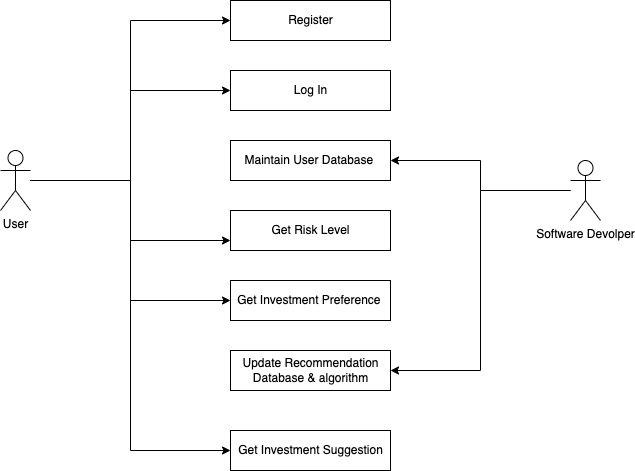

The diagram above was exported from draw.io. Its source (the exported page's mxGraphModel, read from the mxfile embedded in the PNG):
<mxGraphModel dx="952" dy="464" grid="1" gridSize="10" guides="1" tooltips="1" connect="1" arrows="1" fold="1" page="1" pageScale="1" pageWidth="850" pageHeight="1100" math="0" shadow="0">
  <root>
    <mxCell id="0" />
    <mxCell id="1" parent="0" />
    <mxCell id="4oUzno4X8mEqL5oq4Z7--18" style="edgeStyle=orthogonalEdgeStyle;rounded=0;orthogonalLoop=1;jettySize=auto;html=1;entryX=0;entryY=0.5;entryDx=0;entryDy=0;" edge="1" parent="1" source="4oUzno4X8mEqL5oq4Z7--1" target="4oUzno4X8mEqL5oq4Z7--5">
      <mxGeometry relative="1" as="geometry" />
    </mxCell>
    <mxCell id="4oUzno4X8mEqL5oq4Z7--19" style="edgeStyle=orthogonalEdgeStyle;rounded=0;orthogonalLoop=1;jettySize=auto;html=1;entryX=0;entryY=0.5;entryDx=0;entryDy=0;" edge="1" parent="1" source="4oUzno4X8mEqL5oq4Z7--1" target="4oUzno4X8mEqL5oq4Z7--6">
      <mxGeometry relative="1" as="geometry" />
    </mxCell>
    <mxCell id="4oUzno4X8mEqL5oq4Z7--20" style="edgeStyle=orthogonalEdgeStyle;rounded=0;orthogonalLoop=1;jettySize=auto;html=1;entryX=0;entryY=0.75;entryDx=0;entryDy=0;" edge="1" parent="1" source="4oUzno4X8mEqL5oq4Z7--1" target="4oUzno4X8mEqL5oq4Z7--7">
      <mxGeometry relative="1" as="geometry" />
    </mxCell>
    <mxCell id="4oUzno4X8mEqL5oq4Z7--21" style="edgeStyle=orthogonalEdgeStyle;rounded=0;orthogonalLoop=1;jettySize=auto;html=1;entryX=0;entryY=0.5;entryDx=0;entryDy=0;" edge="1" parent="1" source="4oUzno4X8mEqL5oq4Z7--1" target="4oUzno4X8mEqL5oq4Z7--8">
      <mxGeometry relative="1" as="geometry" />
    </mxCell>
    <mxCell id="4oUzno4X8mEqL5oq4Z7--23" style="edgeStyle=orthogonalEdgeStyle;rounded=0;orthogonalLoop=1;jettySize=auto;html=1;entryX=0;entryY=0.5;entryDx=0;entryDy=0;" edge="1" parent="1" source="4oUzno4X8mEqL5oq4Z7--1" target="4oUzno4X8mEqL5oq4Z7--22">
      <mxGeometry relative="1" as="geometry" />
    </mxCell>
    <mxCell id="4oUzno4X8mEqL5oq4Z7--1" value="User" style="shape=umlActor;verticalLabelPosition=bottom;verticalAlign=top;html=1;" vertex="1" parent="1">
      <mxGeometry x="50" y="230" width="30" height="60" as="geometry" />
    </mxCell>
    <mxCell id="4oUzno4X8mEqL5oq4Z7--5" value="Register" style="html=1;" vertex="1" parent="1">
      <mxGeometry x="280" y="80" width="160" height="40" as="geometry" />
    </mxCell>
    <mxCell id="4oUzno4X8mEqL5oq4Z7--6" value="Log In" style="html=1;" vertex="1" parent="1">
      <mxGeometry x="280" y="150" width="160" height="40" as="geometry" />
    </mxCell>
    <mxCell id="4oUzno4X8mEqL5oq4Z7--7" value="Get Risk Level" style="html=1;" vertex="1" parent="1">
      <mxGeometry x="280" y="290" width="160" height="40" as="geometry" />
    </mxCell>
    <mxCell id="4oUzno4X8mEqL5oq4Z7--8" value="Get Investment Preference&amp;nbsp;" style="html=1;" vertex="1" parent="1">
      <mxGeometry x="280" y="360" width="160" height="40" as="geometry" />
    </mxCell>
    <mxCell id="4oUzno4X8mEqL5oq4Z7--10" value="Update Recommendation&lt;br&gt;Database &amp;amp; algorithm" style="html=1;" vertex="1" parent="1">
      <mxGeometry x="280" y="430" width="160" height="40" as="geometry" />
    </mxCell>
    <mxCell id="4oUzno4X8mEqL5oq4Z7--16" style="edgeStyle=orthogonalEdgeStyle;rounded=0;orthogonalLoop=1;jettySize=auto;html=1;entryX=1;entryY=0.5;entryDx=0;entryDy=0;" edge="1" parent="1" source="4oUzno4X8mEqL5oq4Z7--11" target="4oUzno4X8mEqL5oq4Z7--14">
      <mxGeometry relative="1" as="geometry" />
    </mxCell>
    <mxCell id="4oUzno4X8mEqL5oq4Z7--17" style="edgeStyle=orthogonalEdgeStyle;rounded=0;orthogonalLoop=1;jettySize=auto;html=1;entryX=1;entryY=0.5;entryDx=0;entryDy=0;" edge="1" parent="1" source="4oUzno4X8mEqL5oq4Z7--11" target="4oUzno4X8mEqL5oq4Z7--10">
      <mxGeometry relative="1" as="geometry" />
    </mxCell>
    <mxCell id="4oUzno4X8mEqL5oq4Z7--11" value="Software Devolper" style="shape=umlActor;verticalLabelPosition=bottom;verticalAlign=top;html=1;" vertex="1" parent="1">
      <mxGeometry x="620" y="240" width="30" height="60" as="geometry" />
    </mxCell>
    <mxCell id="4oUzno4X8mEqL5oq4Z7--14" value="Maintain User Database&amp;nbsp;" style="html=1;" vertex="1" parent="1">
      <mxGeometry x="280" y="220" width="160" height="40" as="geometry" />
    </mxCell>
    <mxCell id="4oUzno4X8mEqL5oq4Z7--22" value="Get Investment Suggestion" style="html=1;" vertex="1" parent="1">
      <mxGeometry x="280" y="510" width="160" height="40" as="geometry" />
    </mxCell>
  </root>
</mxGraphModel>